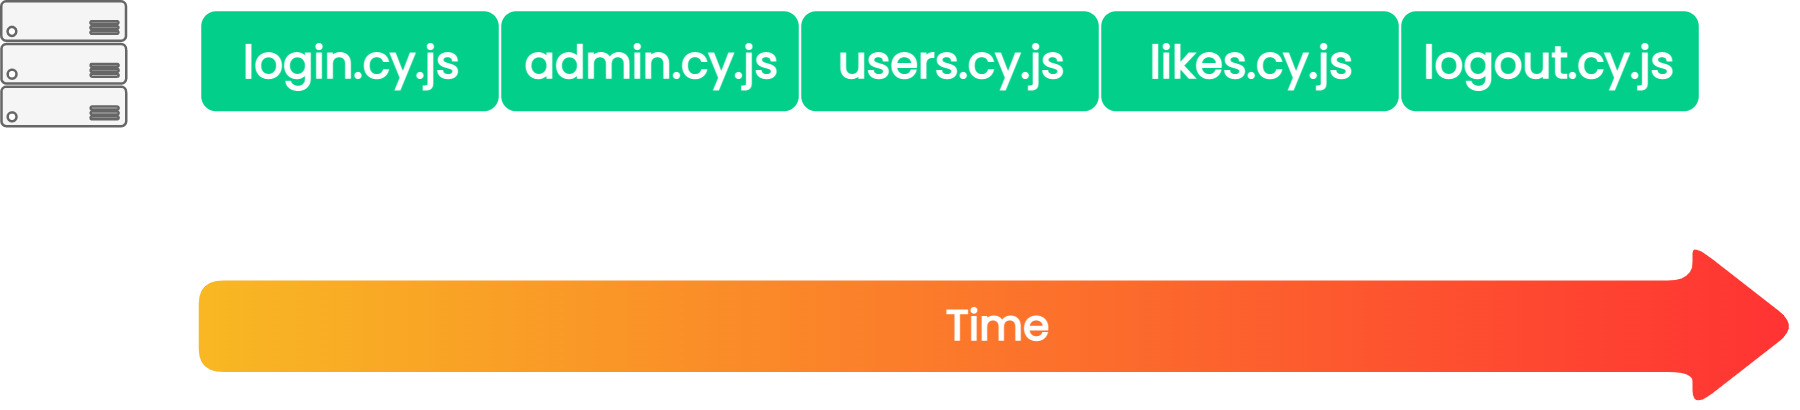

The diagram above was exported from draw.io. Its source (the exported page's mxGraphModel, read from the mxfile embedded in the PNG):
<mxGraphModel dx="1928" dy="986" grid="1" gridSize="10" guides="1" tooltips="1" connect="1" arrows="1" fold="1" page="1" pageScale="1" pageWidth="827" pageHeight="1169" background="#23262D" math="0" shadow="0">
  <root>
    <mxCell id="0" />
    <mxCell id="1" parent="0" />
    <mxCell id="2" value="Time" style="shape=singleArrow;whiteSpace=wrap;html=1;rounded=1;shadow=0;labelBorderColor=none;sketch=0;fillStyle=solid;fontFamily=Poppins;fontSize=17;fontColor=#ffffff;strokeColor=none;strokeWidth=1;fillColor=#F8B823;gradientDirection=east;gradientColor=#FF3333;arrowWidth=0.5551341663707386;arrowSize=0.06633985182818244;fontStyle=1;fontSource=https%3A%2F%2Ffonts.googleapis.com%2Fcss%3Ffamily%3DPoppins;" vertex="1" parent="1">
      <mxGeometry x="119" y="247" width="640" height="66" as="geometry" />
    </mxCell>
    <mxCell id="3" value="&lt;font style=&quot;font-size: 18px;&quot;&gt;&lt;span style=&quot;font-size: 18px;&quot;&gt;login.cy.js&lt;/span&gt;&lt;/font&gt;" style="text;html=1;align=center;verticalAlign=middle;resizable=1;points=[];autosize=1;strokeColor=none;fillColor=#01CF8A;fontSize=18;fontFamily=Poppins;fontColor=#FFFFFF;rounded=1;fontSource=https%3A%2F%2Ffonts.googleapis.com%2Fcss%3Ffamily%3DPoppins;fontStyle=1" vertex="1" parent="1">
      <mxGeometry x="120" y="154" width="119" height="40" as="geometry" />
    </mxCell>
    <mxCell id="4" value="admin.cy.js" style="text;html=1;align=center;verticalAlign=middle;resizable=1;points=[];autosize=1;strokeColor=none;fillColor=#01CF8A;fontSize=18;fontFamily=Poppins;fontColor=#FFFFFF;rounded=1;fontStyle=1;fontSource=https%3A%2F%2Ffonts.googleapis.com%2Fcss%3Ffamily%3DPoppins;" vertex="1" parent="1">
      <mxGeometry x="240" y="154" width="119" height="40" as="geometry" />
    </mxCell>
    <mxCell id="5" value="users.cy.js" style="text;html=1;align=center;verticalAlign=middle;resizable=1;points=[];autosize=1;strokeColor=none;fillColor=#01CF8A;fontSize=18;fontFamily=Poppins;fontColor=#FFFFFF;rounded=1;fontStyle=1;fontSource=https%3A%2F%2Ffonts.googleapis.com%2Fcss%3Ffamily%3DPoppins;" vertex="1" parent="1">
      <mxGeometry x="360" y="154" width="119" height="40" as="geometry" />
    </mxCell>
    <mxCell id="6" value="likes.cy.js" style="text;html=1;align=center;verticalAlign=middle;resizable=1;points=[];autosize=1;strokeColor=none;fillColor=#01CF8A;fontSize=18;fontFamily=Poppins;fontColor=#FFFFFF;rounded=1;fontStyle=1;fontSource=https%3A%2F%2Ffonts.googleapis.com%2Fcss%3Ffamily%3DPoppins;" vertex="1" parent="1">
      <mxGeometry x="480" y="154" width="119" height="40" as="geometry" />
    </mxCell>
    <mxCell id="7" value="logout.cy.js" style="text;html=1;align=center;verticalAlign=middle;resizable=1;points=[];autosize=1;strokeColor=none;fillColor=#01CF8A;fontSize=18;fontFamily=Poppins;fontColor=#FFFFFF;rounded=1;fontStyle=1;fontSource=https%3A%2F%2Ffonts.googleapis.com%2Fcss%3Ffamily%3DPoppins;" vertex="1" parent="1">
      <mxGeometry x="600" y="154" width="119" height="40" as="geometry" />
    </mxCell>
    <mxCell id="8" value="" style="verticalLabelPosition=bottom;html=1;verticalAlign=top;align=center;strokeColor=#666666;fillColor=#f5f5f5;shape=mxgraph.azure.server_rack;rounded=1;shadow=0;labelBorderColor=none;sketch=0;fillStyle=solid;fontFamily=Poppins;fontSource=https%3A%2F%2Ffonts.googleapis.com%2Fcss%3Ffamily%3DPoppins;fontSize=18;fontColor=#333333;aspect=fixed;fontStyle=1" vertex="1" parent="1">
      <mxGeometry x="40" y="150" width="50" height="50" as="geometry" />
    </mxCell>
    <mxCell id="9" value="" style="endArrow=none;html=1;rounded=0;fontColor=#FFFFFF;strokeColor=#FFFFFF;strokeWidth=2;" edge="1" parent="1">
      <mxGeometry width="50" height="50" relative="1" as="geometry">
        <mxPoint x="120" y="210" as="sourcePoint" />
        <mxPoint x="719.9999999999995" y="210" as="targetPoint" />
      </mxGeometry>
    </mxCell>
    <mxCell id="10" value="" style="endArrow=none;html=1;rounded=0;fontColor=#FFFFFF;strokeColor=#FFFFFF;strokeWidth=2;" edge="1" parent="1">
      <mxGeometry width="50" height="50" relative="1" as="geometry">
        <mxPoint x="120" y="230" as="sourcePoint" />
        <mxPoint x="120" y="210" as="targetPoint" />
      </mxGeometry>
    </mxCell>
    <mxCell id="11" value="" style="endArrow=none;html=1;rounded=0;fontColor=#FFFFFF;strokeColor=#FFFFFF;strokeWidth=2;" edge="1" parent="1">
      <mxGeometry width="50" height="50" relative="1" as="geometry">
        <mxPoint x="239" y="230" as="sourcePoint" />
        <mxPoint x="239" y="210" as="targetPoint" />
      </mxGeometry>
    </mxCell>
    <mxCell id="12" value="" style="endArrow=none;html=1;rounded=0;fontColor=#FFFFFF;strokeColor=#FFFFFF;strokeWidth=2;" edge="1" parent="1">
      <mxGeometry width="50" height="50" relative="1" as="geometry">
        <mxPoint x="359.5" y="230" as="sourcePoint" />
        <mxPoint x="359.5" y="210" as="targetPoint" />
      </mxGeometry>
    </mxCell>
    <mxCell id="13" value="" style="endArrow=none;html=1;rounded=0;fontColor=#FFFFFF;strokeColor=#FFFFFF;strokeWidth=2;" edge="1" parent="1">
      <mxGeometry width="50" height="50" relative="1" as="geometry">
        <mxPoint x="479.5" y="230" as="sourcePoint" />
        <mxPoint x="479.5" y="210" as="targetPoint" />
      </mxGeometry>
    </mxCell>
    <mxCell id="14" value="" style="endArrow=none;html=1;rounded=0;fontColor=#FFFFFF;strokeColor=#FFFFFF;strokeWidth=2;" edge="1" parent="1">
      <mxGeometry width="50" height="50" relative="1" as="geometry">
        <mxPoint x="599.5" y="230" as="sourcePoint" />
        <mxPoint x="599.5" y="210" as="targetPoint" />
      </mxGeometry>
    </mxCell>
    <mxCell id="15" value="" style="endArrow=none;html=1;rounded=0;fontColor=#FFFFFF;strokeColor=#FFFFFF;strokeWidth=2;" edge="1" parent="1">
      <mxGeometry width="50" height="50" relative="1" as="geometry">
        <mxPoint x="719.9999999999995" y="230" as="sourcePoint" />
        <mxPoint x="719.9999999999995" y="210" as="targetPoint" />
      </mxGeometry>
    </mxCell>
    <mxCell id="16" value=":01" style="text;html=1;strokeColor=none;fillColor=none;align=center;verticalAlign=middle;whiteSpace=wrap;rounded=0;fontColor=#FFFFFF;fontFamily=Poppins;fontSource=https%3A%2F%2Ffonts.googleapis.com%2Fcss%3Ffamily%3DPoppins;" vertex="1" parent="1">
      <mxGeometry x="230" y="233" width="20" height="10" as="geometry" />
    </mxCell>
    <mxCell id="17" value=":02" style="text;html=1;strokeColor=none;fillColor=none;align=center;verticalAlign=middle;whiteSpace=wrap;rounded=0;fontColor=#FFFFFF;fontFamily=Poppins;fontSource=https%3A%2F%2Ffonts.googleapis.com%2Fcss%3Ffamily%3DPoppins;" vertex="1" parent="1">
      <mxGeometry x="350" y="233" width="20" height="10" as="geometry" />
    </mxCell>
    <mxCell id="18" value=":03" style="text;html=1;strokeColor=none;fillColor=none;align=center;verticalAlign=middle;whiteSpace=wrap;rounded=0;fontColor=#FFFFFF;fontFamily=Poppins;fontSource=https%3A%2F%2Ffonts.googleapis.com%2Fcss%3Ffamily%3DPoppins;" vertex="1" parent="1">
      <mxGeometry x="470" y="233" width="20" height="10" as="geometry" />
    </mxCell>
    <mxCell id="19" value=":04" style="text;html=1;strokeColor=none;fillColor=none;align=center;verticalAlign=middle;whiteSpace=wrap;rounded=0;fontColor=#FFFFFF;fontFamily=Poppins;fontSource=https%3A%2F%2Ffonts.googleapis.com%2Fcss%3Ffamily%3DPoppins;" vertex="1" parent="1">
      <mxGeometry x="590" y="233" width="20" height="10" as="geometry" />
    </mxCell>
    <mxCell id="20" value=":05" style="text;html=1;strokeColor=none;fillColor=none;align=center;verticalAlign=middle;whiteSpace=wrap;rounded=0;fontColor=#FFFFFF;fontFamily=Poppins;fontSource=https%3A%2F%2Ffonts.googleapis.com%2Fcss%3Ffamily%3DPoppins;" vertex="1" parent="1">
      <mxGeometry x="710" y="233" width="20" height="10" as="geometry" />
    </mxCell>
    <mxCell id="21" value=":00" style="text;html=1;strokeColor=none;fillColor=none;align=center;verticalAlign=middle;whiteSpace=wrap;rounded=0;fontColor=#FFFFFF;fontFamily=Poppins;fontSource=https%3A%2F%2Ffonts.googleapis.com%2Fcss%3Ffamily%3DPoppins;" vertex="1" parent="1">
      <mxGeometry x="110" y="233" width="20" height="10" as="geometry" />
    </mxCell>
  </root>
</mxGraphModel>